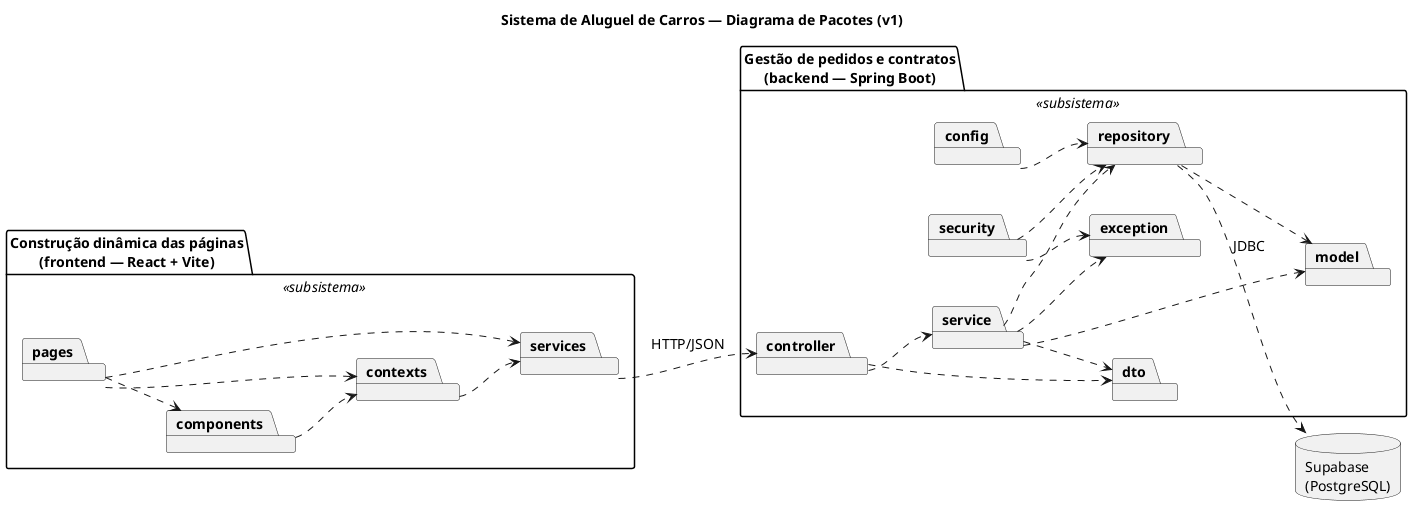

The diagram above was rendered by PlantUML. Its source (embedded in the PNG):
@startuml pacotes
title Sistema de Aluguel de Carros — Diagrama de Pacotes (v1)
left to right direction
skinparam shadowing false
skinparam defaultFontSize 14
skinparam packageStyle folder
skinparam nodesep 50
skinparam ranksep 60

package "Construção dinâmica das páginas\n(frontend — React + Vite)" as frontend <<subsistema>> {
  package pages
  package components
  package contexts
  package services
}

package "Gestão de pedidos e contratos\n(backend — Spring Boot)" as backend <<subsistema>> {
  package controller
  package dto
  package service
  package exception
  package security
  package config
  package repository
  package model
}

database "Supabase\n(PostgreSQL)" as supabase

pages ..> components
pages ..> contexts
pages ..> services
components ..> contexts
contexts ..> services

services ..> controller : HTTP/JSON

controller ..> service
controller ..> dto
service ..> repository
service ..> model
service ..> dto
service ..> exception
security ..> repository
security ..> exception
config ..> repository
repository ..> model

repository ..> supabase : JDBC
@enduml